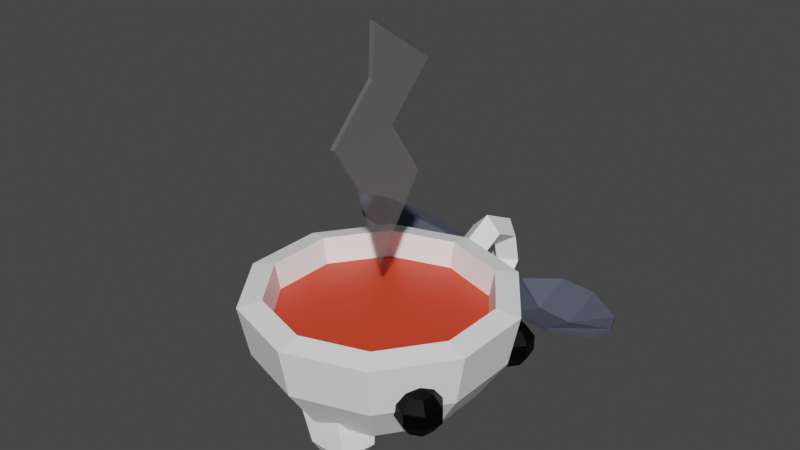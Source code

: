 # Source: teespoon.blend  (saved by Blender 3.3.6; exported with 4.5.12 LTS)
import bpy
from mathutils import Matrix  # noqa: F401  (used for matrix-valued properties, if any)

bpy.ops.wm.read_factory_settings(use_empty=True)
scene = bpy.context.scene
scene.name = 'Scene'

# ---- collections
col_collection = bpy.data.collections.new('Collection'); scene.collection.children.link(col_collection)

# ---- materials (node trees are filled in below, after node groups)
mat_white_004 = bpy.data.materials.new('White.004')
mat_white_004.use_transparent_shadow = False
mat_black_011 = bpy.data.materials.new('Black.011')
mat_black_011.use_transparent_shadow = False
mat_reddish_007 = bpy.data.materials.new('Reddish.007')
mat_reddish_007.use_transparent_shadow = False
mat_trans_001 = bpy.data.materials.new('Trans.001')
mat_trans_001.surface_render_method = 'BLENDED'
mat_trans_001.blend_method = 'BLEND'
mat_trans_001.use_transparent_shadow = False
mat_stonegrey_001 = bpy.data.materials.new('StoneGrey.001')
mat_stonegrey_001.use_transparent_shadow = False

# ---- material node trees
mat_white_004.use_nodes = True; mat_white_004.node_tree.nodes.clear()
_N = mat_white_004.node_tree.nodes; _L = mat_white_004.node_tree.links
n0 = _N.new('ShaderNodeBsdfPrincipled'); n0.name = 'Principled BSDF'; n0.location = (10, 300)
n0.distribution = 'GGX'
n0.subsurface_method = 'RANDOM_WALK_SKIN'
n0.inputs[0].default_value = (1.0, 1.0, 1.0, 1.0)
n0.inputs[3].default_value = 1.45
n0.inputs[27].default_value = (0.0, 0.0, 0.0, 1.0)
n0.inputs[28].default_value = 1.0
n1 = _N.new('ShaderNodeOutputMaterial'); n1.name = 'Material Output'; n1.location = (300, 300)
_L.new(n0.outputs[0], n1.inputs[0])
n1.is_active_output = True
mat_black_011.use_nodes = True; mat_black_011.node_tree.nodes.clear()
_N = mat_black_011.node_tree.nodes; _L = mat_black_011.node_tree.links
n0 = _N.new('ShaderNodeBsdfPrincipled'); n0.name = 'Principled BSDF'; n0.location = (10, 300)
n0.distribution = 'GGX'
n0.subsurface_method = 'RANDOM_WALK_SKIN'
n0.inputs[0].default_value = (0.0, 0.0, 0.0, 1.0)
n0.inputs[3].default_value = 1.45
n0.inputs[13].default_value = 0.133
n0.inputs[27].default_value = (0.0, 0.0, 0.0, 1.0)
n0.inputs[28].default_value = 1.0
n1 = _N.new('ShaderNodeOutputMaterial'); n1.name = 'Material Output'; n1.location = (300, 300)
_L.new(n0.outputs[0], n1.inputs[0])
n1.is_active_output = True
mat_reddish_007.use_nodes = True; mat_reddish_007.node_tree.nodes.clear()
_N = mat_reddish_007.node_tree.nodes; _L = mat_reddish_007.node_tree.links
n0 = _N.new('ShaderNodeBsdfPrincipled'); n0.name = 'Principled BSDF'; n0.location = (10, 300)
n0.distribution = 'GGX'
n0.subsurface_method = 'RANDOM_WALK_SKIN'
n0.inputs[0].default_value = (0.8, 0.05706, 0.02385, 1.0)
n0.inputs[3].default_value = 1.45
n0.inputs[27].default_value = (0.0, 0.0, 0.0, 1.0)
n0.inputs[28].default_value = 1.0
n1 = _N.new('ShaderNodeOutputMaterial'); n1.name = 'Material Output'; n1.location = (300, 300)
_L.new(n0.outputs[0], n1.inputs[0])
n1.is_active_output = True
mat_trans_001.use_nodes = True; mat_trans_001.node_tree.nodes.clear()
_N = mat_trans_001.node_tree.nodes; _L = mat_trans_001.node_tree.links
n0 = _N.new('ShaderNodeBsdfPrincipled'); n0.name = 'Principled BSDF'; n0.location = (10, 300)
n0.distribution = 'GGX'
n0.subsurface_method = 'RANDOM_WALK_SKIN'
n0.inputs[0].default_value = (0.3363, 0.3363, 0.3363, 1.0)
n0.inputs[3].default_value = 1.45
n0.inputs[4].default_value = 0.2294
n0.inputs[27].default_value = (0.0, 0.0, 0.0, 1.0)
n0.inputs[28].default_value = 1.0
n1 = _N.new('ShaderNodeOutputMaterial'); n1.name = 'Material Output'; n1.location = (300, 300)
_L.new(n0.outputs[0], n1.inputs[0])
n1.is_active_output = True
mat_stonegrey_001.use_nodes = True; mat_stonegrey_001.node_tree.nodes.clear()
_N = mat_stonegrey_001.node_tree.nodes; _L = mat_stonegrey_001.node_tree.links
n0 = _N.new('ShaderNodeBsdfPrincipled'); n0.name = 'Principled BSDF'; n0.location = (10, 300)
n0.distribution = 'GGX'
n0.subsurface_method = 'RANDOM_WALK_SKIN'
n0.inputs[0].default_value = (0.08389, 0.09105, 0.1299, 1.0)
n0.inputs[3].default_value = 1.45
n0.inputs[27].default_value = (0.0, 0.0, 0.0, 1.0)
n0.inputs[28].default_value = 1.0
n1 = _N.new('ShaderNodeOutputMaterial'); n1.name = 'Material Output'; n1.location = (300, 300)
_L.new(n0.outputs[0], n1.inputs[0])
n1.is_active_output = True

# ---- world
world_world = bpy.data.worlds.new('World'); scene.world = world_world
world_world.use_nodes = True; world_world.node_tree.nodes.clear()
_N = world_world.node_tree.nodes; _L = world_world.node_tree.links
n0 = _N.new('ShaderNodeOutputWorld'); n0.name = 'World Output'; n0.location = (300, 300)
n1 = _N.new('ShaderNodeBackground'); n1.name = 'Background'; n1.location = (10, 300)
n1.inputs[0].default_value = (0.05088, 0.05088, 0.05088, 1.0)
_L.new(n1.outputs[0], n0.inputs[0])
n0.is_active_output = True
world_world.color = (0.05088, 0.05088, 0.05088)
world_world.use_sun_shadow = False
world_world.sun_shadow_jitter_overblur = 0.0

# ---- meshes
me_torus_004 = bpy.data.meshes.new('Torus.004')
me_torus_004.from_pydata([(1.44, 0.0, 0.0), (1.0, 0.0, 0.44), (0.56, 0.0, 5.388e-17), (1.0, 0.0, -0.44), (0.8978, 1.126, 0.0), (0.6235, 0.7818, 0.44), (0.3492, 0.4378, 5.388e-17), (0.6235, 0.7818, -0.44), (-0.3204, 1.404, 0.0), (-0.2225, 0.9749, 0.44), (-0.1246, 0.546, 5.388e-17), (-0.2225, 0.9749, -0.44), (-1.297, 0.6248, 0.0), (-0.901, 0.4339, 0.44), (-0.5045, 0.243, 5.388e-17), (-0.901, 0.4339, -0.44), (-1.297, -0.6248, 0.0), (-0.901, -0.4339, 0.44), (-0.5045, -0.243, 5.388e-17), (-0.901, -0.4339, -0.44), (-0.3204, -1.404, 0.0), (-0.2225, -0.9749, 0.44), (-0.1246, -0.546, 5.388e-17), (-0.2225, -0.9749, -0.44), (0.8978, -1.126, 0.0), (0.6235, -0.7818, 0.44), (0.3492, -0.4378, 5.388e-17), (0.6235, -0.7818, -0.44)], [], [(0, 4, 5, 1), (1, 5, 6, 2), (2, 6, 7, 3), (3, 7, 4, 0), (4, 8, 9, 5), (5, 9, 10, 6), (6, 10, 11, 7), (7, 11, 8, 4), (8, 12, 13, 9), (9, 13, 14, 10), (10, 14, 15, 11), (11, 15, 12, 8), (12, 16, 17, 13), (13, 17, 18, 14), (14, 18, 19, 15), (15, 19, 16, 12), (16, 20, 21, 17), (17, 21, 22, 18), (18, 22, 23, 19), (19, 23, 20, 16), (20, 24, 25, 21), (21, 25, 26, 22), (22, 26, 27, 23), (23, 27, 24, 20), (24, 0, 1, 25), (25, 1, 2, 26), (26, 2, 3, 27), (27, 3, 0, 24)])
_uv = me_torus_004.uv_layers.new(name='UVMap')
_uv.uv.foreach_set('vector', [0.5714, 0.5, 0.7143, 0.5, 0.7143, 0.75, 0.5714, 0.75, 0.5714, 0.75, 0.7143, 0.75, 0.7143, 1.0, 0.5714, 1.0, 0.5714, 0.0, 0.7143, 0.0, 0.7143, 0.25, 0.5714, 0.25, 0.5714, 0.25, 0.7143, 0.25, 0.7143, 0.5, 0.5714, 0.5, 0.7143, 0.5, 0.8571, 0.5, 0.8571, 0.75, 0.7143, 0.75, 0.7143, 0.75, 0.8571, 0.75, 0.8571, 1.0, 0.7143, 1.0, 0.7143, 0.0, 0.8571, 0.0, 0.8571, 0.25, 0.7143, 0.25, 0.7143, 0.25, 0.8571, 0.25, 0.8571, 0.5, 0.7143, 0.5, 0.8571, 0.5, 1.0, 0.5, 1.0, 0.75, 0.8571, 0.75, 0.8571, 0.75, 1.0, 0.75, 1.0, 1.0, 0.8571, 1.0, 0.8571, 0.0, 1.0, 0.0, 1.0, 0.25, 0.8571, 0.25, 0.8571, 0.25, 1.0, 0.25, 1.0, 0.5, 0.8571, 0.5, -2.22e-16, 0.5, 0.1429, 0.5, 0.1429, 0.75, -2.22e-16, 0.75, -2.22e-16, 0.75, 0.1429, 0.75, 0.1429, 1.0, -2.22e-16, 1.0, -2.22e-16, 0.0, 0.1429, 0.0, 0.1429, 0.25, -2.22e-16, 0.25, -2.22e-16, 0.25, 0.1429, 0.25, 0.1429, 0.5, -2.22e-16, 0.5, 0.1429, 0.5, 0.2857, 0.5, 0.2857, 0.75, 0.1429, 0.75, 0.1429, 0.75, 0.2857, 0.75, 0.2857, 1.0, 0.1429, 1.0, 0.1429, 0.0, 0.2857, 0.0, 0.2857, 0.25, 0.1429, 0.25, 0.1429, 0.25, 0.2857, 0.25, 0.2857, 0.5, 0.1429, 0.5, 0.2857, 0.5, 0.4286, 0.5, 0.4286, 0.75, 0.2857, 0.75, 0.2857, 0.75, 0.4286, 0.75, 0.4286, 1.0, 0.2857, 1.0, 0.2857, 0.0, 0.4286, 0.0, 0.4286, 0.25, 0.2857, 0.25, 0.2857, 0.25, 0.4286, 0.25, 0.4286, 0.5, 0.2857, 0.5, 0.4286, 0.5, 0.5714, 0.5, 0.5714, 0.75, 0.4286, 0.75, 0.4286, 0.75, 0.5714, 0.75, 0.5714, 1.0, 0.4286, 1.0, 0.4286, 0.0, 0.5714, 0.0, 0.5714, 0.25, 0.4286, 0.25, 0.4286, 0.25, 0.5714, 0.25, 0.5714, 0.5, 0.4286, 0.5])
me_torus_004.materials.append(mat_white_004)
me_torus_004.update()
me_sphere_009 = bpy.data.meshes.new('Sphere.009')
me_sphere_009.from_pydata([(0.0, 0.5878, 0.809), (0.0, 0.9511, 0.309), (0.0, 0.9511, -0.309), (0.0, 0.5878, -0.809), (0.4595, 0.3665, 0.809), (0.7436, 0.593, 0.309), (0.7436, 0.593, -0.309), (0.4595, 0.3665, -0.809), (0.573, -0.1308, 0.809), (0.9272, -0.2116, 0.309), (0.9272, -0.2116, -0.309), (0.573, -0.1308, -0.809), (0.255, -0.5296, 0.809), (0.4126, -0.8569, 0.309), (0.4126, -0.8569, -0.309), (0.255, -0.5296, -0.809), (0.0, 0.0, 1.0), (-0.255, -0.5296, 0.809), (-0.4126, -0.8569, 0.309), (-0.4126, -0.8569, -0.309), (-0.255, -0.5296, -0.809), (0.0, 0.0, -1.0), (-0.573, -0.1308, 0.809), (-0.9272, -0.2116, 0.309), (-0.9272, -0.2116, -0.309), (-0.573, -0.1308, -0.809), (-0.4595, 0.3665, 0.809), (-0.7436, 0.593, 0.309), (-0.7436, 0.593, -0.309), (-0.4595, 0.3665, -0.809)], [], [(0, 16, 4), (3, 2, 6, 7), (1, 0, 4, 5), (21, 3, 7), (2, 1, 5, 6), (21, 7, 11), (6, 5, 9, 10), (4, 16, 8), (7, 6, 10, 11), (5, 4, 8, 9), (21, 11, 15), (10, 9, 13, 14), (8, 16, 12), (11, 10, 14, 15), (9, 8, 12, 13), (21, 15, 20), (14, 13, 18, 19), (12, 16, 17), (15, 14, 19, 20), (13, 12, 17, 18), (21, 20, 25), (19, 18, 23, 24), (17, 16, 22), (20, 19, 24, 25), (18, 17, 22, 23), (21, 25, 29), (24, 23, 27, 28), (22, 16, 26), (25, 24, 28, 29), (23, 22, 26, 27), (21, 29, 3), (28, 27, 1, 2), (26, 16, 0), (29, 28, 2, 3), (27, 26, 0, 1)])
_uv = me_sphere_009.uv_layers.new(name='UVMap')
_uv.uv.foreach_set('vector', [0.7143, 0.8, 0.6429, 1.0, 0.5714, 0.8, 0.7143, 0.2, 0.7143, 0.4, 0.5714, 0.4, 0.5714, 0.2, 0.7143, 0.6, 0.7143, 0.8, 0.5714, 0.8, 0.5714, 0.6, 0.6429, 0.0, 0.7143, 0.2, 0.5714, 0.2, 0.7143, 0.4, 0.7143, 0.6, 0.5714, 0.6, 0.5714, 0.4, 0.5, 0.0, 0.5714, 0.2, 0.4286, 0.2, 0.5714, 0.4, 0.5714, 0.6, 0.4286, 0.6, 0.4286, 0.4, 0.5714, 0.8, 0.5, 1.0, 0.4286, 0.8, 0.5714, 0.2, 0.5714, 0.4, 0.4286, 0.4, 0.4286, 0.2, 0.5714, 0.6, 0.5714, 0.8, 0.4286, 0.8, 0.4286, 0.6, 0.3571, 0.0, 0.4286, 0.2, 0.2857, 0.2, 0.4286, 0.4, 0.4286, 0.6, 0.2857, 0.6, 0.2857, 0.4, 0.4286, 0.8, 0.3571, 1.0, 0.2857, 0.8, 0.4286, 0.2, 0.4286, 0.4, 0.2857, 0.4, 0.2857, 0.2, 0.4286, 0.6, 0.4286, 0.8, 0.2857, 0.8, 0.2857, 0.6, 0.2143, 0.0, 0.2857, 0.2, 0.1429, 0.2, 0.2857, 0.4, 0.2857, 0.6, 0.1429, 0.6, 0.1429, 0.4, 0.2857, 0.8, 0.2143, 1.0, 0.1429, 0.8, 0.2857, 0.2, 0.2857, 0.4, 0.1429, 0.4, 0.1429, 0.2, 0.2857, 0.6, 0.2857, 0.8, 0.1429, 0.8, 0.1429, 0.6, 0.07143, 0.0, 0.1429, 0.2, 0.0, 0.2, 0.1429, 0.4, 0.1429, 0.6, 0.0, 0.6, 0.0, 0.4, 0.1429, 0.8, 0.07143, 1.0, 0.0, 0.8, 0.1429, 0.2, 0.1429, 0.4, 0.0, 0.4, 0.0, 0.2, 0.1429, 0.6, 0.1429, 0.8, 0.0, 0.8, 0.0, 0.6, 0.9286, 0.0, 1.0, 0.2, 0.8571, 0.2, 1.0, 0.4, 1.0, 0.6, 0.8571, 0.6, 0.8571, 0.4, 1.0, 0.8, 0.9286, 1.0, 0.8571, 0.8, 1.0, 0.2, 1.0, 0.4, 0.8571, 0.4, 0.8571, 0.2, 1.0, 0.6, 1.0, 0.8, 0.8571, 0.8, 0.8571, 0.6, 0.7857, 0.0, 0.8571, 0.2, 0.7143, 0.2, 0.8571, 0.4, 0.8571, 0.6, 0.7143, 0.6, 0.7143, 0.4, 0.8571, 0.8, 0.7857, 1.0, 0.7143, 0.8, 0.8571, 0.2, 0.8571, 0.4, 0.7143, 0.4, 0.7143, 0.2, 0.8571, 0.6, 0.8571, 0.8, 0.7143, 0.8, 0.7143, 0.6])
me_sphere_009.materials.append(mat_black_011)
me_sphere_009.update()
me_sphere_008 = bpy.data.meshes.new('Sphere.008')
me_sphere_008.from_pydata([(0.543, 0.7474, -0.3827), (0.4156, 0.5721, -0.7071), (0.2249, 0.3096, -0.9239), (0.8787, 0.2855, -0.3827), (0.6725, 0.2185, -0.7071), (0.364, 0.1183, -0.9239), (0.8787, -0.2855, -0.3827), (0.6725, -0.2185, -0.7071), (0.364, -0.1183, -0.9239), (0.543, -0.7474, -0.3827), (0.4156, -0.5721, -0.7071), (0.2249, -0.3096, -0.9239), (8.941e-08, -0.9239, -0.3827), (0.0, -0.7071, -0.7071), (4.47e-08, -0.3827, -0.9239), (-0.543, -0.7474, -0.3827), (-0.4156, -0.5721, -0.7071), (-0.2249, -0.3096, -0.9239), (-0.8787, -0.2855, -0.3827), (-0.6725, -0.2185, -0.7071), (-0.364, -0.1183, -0.9239), (0.0, 0.0, -1.0), (-0.8787, 0.2855, -0.3827), (-0.6725, 0.2185, -0.7071), (-0.364, 0.1183, -0.9239), (-0.543, 0.7474, -0.3827), (-0.4156, 0.5721, -0.7071), (-0.2249, 0.3096, -0.9239), (-1.192e-07, 0.9239, -0.3827), (2.98e-08, 0.7071, -0.7071), (-4.47e-08, 0.3827, -0.9239), (0.5654, 0.7782, -0.1732), (0.9148, 0.2973, -0.1732), (0.9148, -0.2973, -0.1732), (0.5654, -0.7782, -0.1732), (9.667e-08, -0.9619, -0.1732), (-0.5654, -0.7782, -0.1732), (-0.9148, -0.2973, -0.1732), (-0.9148, 0.2973, -0.1732), (-0.5654, 0.7782, -0.1732), (-1.205e-07, 0.9619, -0.1732)], [], [(21, 30, 2), (29, 28, 0, 1), (30, 29, 1, 2), (2, 1, 4, 5), (21, 2, 5), (1, 0, 3, 4), (21, 5, 8), (4, 3, 6, 7), (5, 4, 7, 8), (21, 8, 11), (7, 6, 9, 10), (8, 7, 10, 11), (11, 10, 13, 14), (21, 11, 14), (10, 9, 12, 13), (14, 13, 16, 17), (21, 14, 17), (13, 12, 15, 16), (21, 17, 20), (16, 15, 18, 19), (17, 16, 19, 20), (21, 20, 24), (19, 18, 22, 23), (20, 19, 23, 24), (24, 23, 26, 27), (21, 24, 27), (23, 22, 25, 26), (27, 26, 29, 30), (21, 27, 30), (26, 25, 28, 29), (12, 9, 34, 35), (31, 40, 39, 38, 37, 36, 35, 34, 33, 32), (0, 28, 40, 31), (25, 22, 38, 39), (18, 15, 36, 37), (6, 3, 32, 33), (15, 12, 35, 36), (9, 6, 33, 34), (3, 0, 31, 32), (28, 25, 39, 40), (22, 18, 37, 38)])
_uv = me_sphere_008.uv_layers.new(name='UVMap')
_uv.uv.foreach_set('vector', [0.65, 0.0, 0.7, 0.125, 0.6, 0.125, 0.7, 0.25, 0.7, 0.375, 0.6, 0.375, 0.6, 0.25, 0.7, 0.125, 0.7, 0.25, 0.6, 0.25, 0.6, 0.125, 0.6, 0.125, 0.6, 0.25, 0.5, 0.25, 0.5, 0.125, 0.55, 0.0, 0.6, 0.125, 0.5, 0.125, 0.6, 0.25, 0.6, 0.375, 0.5, 0.375, 0.5, 0.25, 0.45, 0.0, 0.5, 0.125, 0.4, 0.125, 0.5, 0.25, 0.5, 0.375, 0.4, 0.375, 0.4, 0.25, 0.5, 0.125, 0.5, 0.25, 0.4, 0.25, 0.4, 0.125, 0.35, 0.0, 0.4, 0.125, 0.3, 0.125, 0.4, 0.25, 0.4, 0.375, 0.3, 0.375, 0.3, 0.25, 0.4, 0.125, 0.4, 0.25, 0.3, 0.25, 0.3, 0.125, 0.3, 0.125, 0.3, 0.25, 0.2, 0.25, 0.2, 0.125, 0.25, 0.0, 0.3, 0.125, 0.2, 0.125, 0.3, 0.25, 0.3, 0.375, 0.2, 0.375, 0.2, 0.25, 0.2, 0.125, 0.2, 0.25, 0.1, 0.25, 0.1, 0.125, 0.15, 0.0, 0.2, 0.125, 0.1, 0.125, 0.2, 0.25, 0.2, 0.375, 0.1, 0.375, 0.1, 0.25, 0.05, 0.0, 0.1, 0.125, 0.0, 0.125, 0.1, 0.25, 0.1, 0.375, 0.0, 0.375, 0.0, 0.25, 0.1, 0.125, 0.1, 0.25, 0.0, 0.25, 0.0, 0.125, 0.95, 0.0, 1.0, 0.125, 0.9, 0.125, 1.0, 0.25, 1.0, 0.375, 0.9, 0.375, 0.9, 0.25, 1.0, 0.125, 1.0, 0.25, 0.9, 0.25, 0.9, 0.125, 0.9, 0.125, 0.9, 0.25, 0.8, 0.25, 0.8, 0.125, 0.85, 0.0, 0.9, 0.125, 0.8, 0.125, 0.9, 0.25, 0.9, 0.375, 0.8, 0.375, 0.8, 0.25, 0.8, 0.125, 0.8, 0.25, 0.7, 0.25, 0.7, 0.125, 0.75, 0.0, 0.8, 0.125, 0.7, 0.125, 0.8, 0.25, 0.8, 0.375, 0.7, 0.375, 0.7, 0.25, 0.2, 0.375, 0.3, 0.375, 0.3, 0.375, 0.2, 0.375, 0.6, 0.375, 0.7, 0.375, 0.8, 0.375, 0.9, 0.375, 1.0, 0.375, 0.1, 0.375, 0.2, 0.375, 0.3, 0.375, 0.4, 0.375, 0.5, 0.375, 0.6, 0.375, 0.7, 0.375, 0.7, 0.375, 0.6, 0.375, 0.8, 0.375, 0.9, 0.375, 0.9, 0.375, 0.8, 0.375, 0.0, 0.375, 0.1, 0.375, 0.1, 0.375, 0.0, 0.375, 0.4, 0.375, 0.5, 0.375, 0.5, 0.375, 0.4, 0.375, 0.1, 0.375, 0.2, 0.375, 0.2, 0.375, 0.1, 0.375, 0.3, 0.375, 0.4, 0.375, 0.4, 0.375, 0.3, 0.375, 0.5, 0.375, 0.6, 0.375, 0.6, 0.375, 0.5, 0.375, 0.7, 0.375, 0.8, 0.375, 0.8, 0.375, 0.7, 0.375, 0.9, 0.375, 1.0, 0.375, 1.0, 0.375, 0.9, 0.375])
me_sphere_008.materials.append(mat_reddish_007)
me_sphere_008.update()
me_sphere_007 = bpy.data.meshes.new('Sphere.007')
me_sphere_007.from_pydata([(0.5878, 0.809, 0.0), (0.543, 0.7474, -0.3827), (0.4156, 0.5721, -0.7071), (0.2249, 0.3096, -0.9239), (0.9511, 0.309, 0.0), (0.8787, 0.2855, -0.3827), (0.6725, 0.2185, -0.7071), (0.364, 0.1183, -0.9239), (0.9511, -0.309, 0.0), (0.8787, -0.2855, -0.3827), (0.6725, -0.2185, -0.7071), (0.364, -0.1183, -0.9239), (0.5878, -0.809, 0.0), (0.543, -0.7474, -0.3827), (0.4156, -0.5721, -0.7071), (0.2249, -0.3096, -0.9239), (5.96e-08, -1.0, 0.0), (8.941e-08, -0.9239, -0.3827), (0.0, -0.7071, -0.7071), (4.47e-08, -0.3827, -0.9239), (-0.5878, -0.809, 0.0), (-0.543, -0.7474, -0.3827), (-0.4156, -0.5721, -0.7071), (-0.2249, -0.3096, -0.9239), (-0.9511, -0.309, 0.0), (-0.8787, -0.2855, -0.3827), (-0.6725, -0.2185, -0.7071), (-0.364, -0.1183, -0.9239), (0.0, 0.0, -1.0), (-0.9511, 0.309, 0.0), (-0.8787, 0.2855, -0.3827), (-0.6725, 0.2185, -0.7071), (-0.364, 0.1183, -0.9239), (-0.5878, 0.809, 0.0), (-0.543, 0.7474, -0.3827), (-0.4156, 0.5721, -0.7071), (-0.2249, 0.3096, -0.9239), (-8.941e-08, 1.0, 0.0), (-1.192e-07, 0.9239, -0.3827), (2.98e-08, 0.7071, -0.7071), (-4.47e-08, 0.3827, -0.9239)], [], [(28, 40, 3), (39, 38, 1, 2), (40, 39, 2, 3), (38, 37, 0, 1), (3, 2, 6, 7), (1, 0, 4, 5), (28, 3, 7), (2, 1, 5, 6), (5, 4, 8, 9), (28, 7, 11), (6, 5, 9, 10), (7, 6, 10, 11), (28, 11, 15), (10, 9, 13, 14), (11, 10, 14, 15), (9, 8, 12, 13), (15, 14, 18, 19), (13, 12, 16, 17), (28, 15, 19), (14, 13, 17, 18), (19, 18, 22, 23), (17, 16, 20, 21), (28, 19, 23), (18, 17, 21, 22), (28, 23, 27), (22, 21, 25, 26), (23, 22, 26, 27), (21, 20, 24, 25), (28, 27, 32), (26, 25, 30, 31), (27, 26, 31, 32), (25, 24, 29, 30), (32, 31, 35, 36), (30, 29, 33, 34), (28, 32, 36), (31, 30, 34, 35), (36, 35, 39, 40), (34, 33, 37, 38), (28, 36, 40), (35, 34, 38, 39)])
_uv = me_sphere_007.uv_layers.new(name='UVMap')
_uv.uv.foreach_set('vector', [0.65, 0.0, 0.7, 0.125, 0.6, 0.125, 0.7, 0.25, 0.7, 0.375, 0.6, 0.375, 0.6, 0.25, 0.7, 0.125, 0.7, 0.25, 0.6, 0.25, 0.6, 0.125, 0.7, 0.375, 0.7, 0.5, 0.6, 0.5, 0.6, 0.375, 0.6, 0.125, 0.6, 0.25, 0.5, 0.25, 0.5, 0.125, 0.6, 0.375, 0.6, 0.5, 0.5, 0.5, 0.5, 0.375, 0.55, 0.0, 0.6, 0.125, 0.5, 0.125, 0.6, 0.25, 0.6, 0.375, 0.5, 0.375, 0.5, 0.25, 0.5, 0.375, 0.5, 0.5, 0.4, 0.5, 0.4, 0.375, 0.45, 0.0, 0.5, 0.125, 0.4, 0.125, 0.5, 0.25, 0.5, 0.375, 0.4, 0.375, 0.4, 0.25, 0.5, 0.125, 0.5, 0.25, 0.4, 0.25, 0.4, 0.125, 0.35, 0.0, 0.4, 0.125, 0.3, 0.125, 0.4, 0.25, 0.4, 0.375, 0.3, 0.375, 0.3, 0.25, 0.4, 0.125, 0.4, 0.25, 0.3, 0.25, 0.3, 0.125, 0.4, 0.375, 0.4, 0.5, 0.3, 0.5, 0.3, 0.375, 0.3, 0.125, 0.3, 0.25, 0.2, 0.25, 0.2, 0.125, 0.3, 0.375, 0.3, 0.5, 0.2, 0.5, 0.2, 0.375, 0.25, 0.0, 0.3, 0.125, 0.2, 0.125, 0.3, 0.25, 0.3, 0.375, 0.2, 0.375, 0.2, 0.25, 0.2, 0.125, 0.2, 0.25, 0.1, 0.25, 0.1, 0.125, 0.2, 0.375, 0.2, 0.5, 0.1, 0.5, 0.1, 0.375, 0.15, 0.0, 0.2, 0.125, 0.1, 0.125, 0.2, 0.25, 0.2, 0.375, 0.1, 0.375, 0.1, 0.25, 0.05, 0.0, 0.1, 0.125, 0.0, 0.125, 0.1, 0.25, 0.1, 0.375, 0.0, 0.375, 0.0, 0.25, 0.1, 0.125, 0.1, 0.25, 0.0, 0.25, 0.0, 0.125, 0.1, 0.375, 0.1, 0.5, 0.0, 0.5, 0.0, 0.375, 0.95, 0.0, 1.0, 0.125, 0.9, 0.125, 1.0, 0.25, 1.0, 0.375, 0.9, 0.375, 0.9, 0.25, 1.0, 0.125, 1.0, 0.25, 0.9, 0.25, 0.9, 0.125, 1.0, 0.375, 1.0, 0.5, 0.9, 0.5, 0.9, 0.375, 0.9, 0.125, 0.9, 0.25, 0.8, 0.25, 0.8, 0.125, 0.9, 0.375, 0.9, 0.5, 0.8, 0.5, 0.8, 0.375, 0.85, 0.0, 0.9, 0.125, 0.8, 0.125, 0.9, 0.25, 0.9, 0.375, 0.8, 0.375, 0.8, 0.25, 0.8, 0.125, 0.8, 0.25, 0.7, 0.25, 0.7, 0.125, 0.8, 0.375, 0.8, 0.5, 0.7, 0.5, 0.7, 0.375, 0.75, 0.0, 0.8, 0.125, 0.7, 0.125, 0.8, 0.25, 0.8, 0.375, 0.7, 0.375, 0.7, 0.25])
me_sphere_007.materials.append(mat_white_004)
me_sphere_007.update()
me_plane_008 = bpy.data.meshes.new('Plane.008')
me_plane_008.from_pydata([(-1.0, -0.5737, 0.0), (1.0, 0.0, 0.0), (-1.0, 1.426, 0.0), (-2.499, -1.559, 1.132e-07), (-2.499, 0.4414, 1.132e-07), (-3.808, -0.2356, 2.12e-07), (-3.808, 1.764, 2.12e-07), (-5.131, -0.1764, 3.119e-07), (-1.0, -0.5737, -0.122), (1.0, 0.0, -0.122), (-1.0, 1.426, -0.122), (-2.499, -1.559, -0.122), (-2.499, 0.4414, -0.122), (-3.808, -0.2356, -0.122), (-3.808, 1.764, -0.122), (-5.131, -0.1764, -0.122)], [], [(0, 2, 1), (0, 3, 4, 2), (3, 5, 6, 4), (5, 7, 6), (8, 9, 10), (8, 10, 12, 11), (11, 12, 14, 13), (13, 14, 15), (2, 4, 12, 10), (1, 2, 10, 9), (7, 5, 13, 15), (4, 6, 14, 12), (3, 0, 8, 11), (0, 1, 9, 8), (6, 7, 15, 14), (5, 3, 11, 13)])
_uv = me_plane_008.uv_layers.new(name='UVMap')
_uv.uv.foreach_set('vector', [0.0, 0.0, 0.0, 1.0, 1.0, 1.0, 0.0, 0.0, 0.0, 0.0, 0.0, 1.0, 0.0, 1.0, 0.0, 0.0, 0.0, 0.0, 0.0, 1.0, 0.0, 1.0, 0.0, 0.0, 0.0, 0.0, 0.0, 1.0, 0.0, 0.0, 1.0, 1.0, 0.0, 1.0, 0.0, 0.0, 0.0, 1.0, 0.0, 1.0, 0.0, 0.0, 0.0, 0.0, 0.0, 1.0, 0.0, 1.0, 0.0, 0.0, 0.0, 0.0, 0.0, 1.0, 0.0, 0.0, 0.0, 1.0, 0.0, 1.0, 0.0, 1.0, 0.0, 1.0, 1.0, 1.0, 0.0, 1.0, 0.0, 1.0, 1.0, 1.0, 0.0, 0.0, 0.0, 0.0, 0.0, 0.0, 0.0, 0.0, 0.0, 1.0, 0.0, 1.0, 0.0, 1.0, 0.0, 1.0, 0.0, 0.0, 0.0, 0.0, 0.0, 0.0, 0.0, 0.0, 0.0, 0.0, 1.0, 1.0, 1.0, 1.0, 0.0, 0.0, 0.0, 1.0, 0.0, 0.0, 0.0, 0.0, 0.0, 1.0, 0.0, 0.0, 0.0, 0.0, 0.0, 0.0, 0.0, 0.0])
me_plane_008.materials.append(mat_trans_001)
me_plane_008.update()
me_plane_007 = bpy.data.meshes.new('Plane.007')
me_plane_007.from_pydata([(0.8208, -0.5147, -0.159), (1.7, -0.2468, -0.1608), (0.8208, 0.5147, -0.159), (1.7, 0.2468, -0.1608), (1.26, -0.5147, -0.159), (1.26, 0.5147, -0.159), (0.4412, -0.1686, -0.1756), (0.4412, 0.1686, -0.1756), (-1.82, -0.2669, 0.01051), (-1.82, 0.2669, 0.01051), (-0.1551, 0.1993, -0.07836), (-0.7515, 0.2669, 0.0), (-1.348, 0.3344, 0.0), (-1.348, -0.3344, 0.0), (-0.7515, -0.2669, 0.0), (-0.1551, -0.1993, -0.07836), (0.8288, 0.0, -0.3391), (1.796, 0.0, -0.1634), (1.268, 0.0, -0.3391), (0.4331, 0.0, -0.0861), (-2.121, 0.0, 0.08115), (-0.1632, 0.0, 0.01375), (-0.7596, 0.0, 0.09549), (-1.356, 0.0, 0.09549), (0.8195, -0.5322, -0.09556), (1.698, -0.2642, -0.09737), (0.8195, 0.4973, -0.09556), (1.698, 0.2293, -0.09737), (1.259, -0.5322, -0.09556), (1.259, 0.4973, -0.09556), (0.4399, -0.1861, -0.1122), (0.4399, 0.1512, -0.1122), (-1.821, -0.2843, 0.07391), (-1.821, 0.2494, 0.07391), (-0.1564, 0.1819, -0.01497), (-0.7528, 0.2494, 0.0634), (-1.349, 0.317, 0.0634), (-1.349, -0.3518, 0.0634), (-0.7528, -0.2843, 0.0634), (-0.1564, -0.2168, -0.01497), (0.8275, -0.01745, -0.2757), (1.795, -0.01745, -0.1), (1.267, -0.01745, -0.2757), (0.4318, -0.01745, -0.0227), (-2.123, -0.01745, 0.1445), (-0.1645, -0.01745, 0.07715), (-0.7608, -0.01745, 0.1589), (-1.357, -0.01745, 0.1589)], [], [(18, 5, 3, 17), (16, 2, 5, 18), (16, 19, 7, 2), (23, 20, 9, 12), (19, 21, 10, 7), (21, 22, 11, 10), (22, 23, 12, 11), (14, 13, 23, 22), (15, 14, 22, 21), (6, 15, 21, 19), (13, 8, 20, 23), (0, 6, 19, 16), (0, 16, 18, 4), (4, 18, 17, 1), (42, 41, 27, 29), (40, 42, 29, 26), (40, 26, 31, 43), (47, 36, 33, 44), (43, 31, 34, 45), (45, 34, 35, 46), (46, 35, 36, 47), (38, 46, 47, 37), (39, 45, 46, 38), (30, 43, 45, 39), (37, 47, 44, 32), (24, 40, 43, 30), (24, 28, 42, 40), (28, 25, 41, 42), (2, 7, 31, 26), (1, 17, 41, 25), (4, 1, 25, 28), (8, 13, 37, 32), (6, 0, 24, 30), (17, 3, 27, 41), (13, 14, 38, 37), (20, 8, 32, 44), (5, 2, 26, 29), (14, 15, 39, 38), (12, 9, 33, 36), (9, 20, 44, 33), (0, 4, 28, 24), (15, 6, 30, 39), (3, 5, 29, 27), (7, 10, 34, 31), (10, 11, 35, 34), (11, 12, 36, 35)])
_uv = me_plane_007.uv_layers.new(name='UVMap')
_uv.uv.foreach_set('vector', [0.5, 0.5, 0.5, 1.0, 1.0, 1.0, 1.0, 0.5, 0.0, 0.5, 0.0, 1.0, 0.5, 1.0, 0.5, 0.5, 0.0, 0.5, 0.0, 0.5, 0.0, 1.0, 0.0, 1.0, 0.0, 0.5, 0.0, 0.5, 0.0, 1.0, 0.0, 1.0, 0.0, 0.5, 0.0, 0.5, 0.0, 1.0, 0.0, 1.0, 0.0, 0.5, 0.0, 0.5, 0.0, 1.0, 0.0, 1.0, 0.0, 0.5, 0.0, 0.5, 0.0, 1.0, 0.0, 1.0, 0.0, 0.0, 0.0, 0.0, 0.0, 0.5, 0.0, 0.5, 0.0, 0.0, 0.0, 0.0, 0.0, 0.5, 0.0, 0.5, 0.0, 0.0, 0.0, 0.0, 0.0, 0.5, 0.0, 0.5, 0.0, 0.0, 0.0, 0.0, 0.0, 0.5, 0.0, 0.5, 0.0, 0.0, 0.0, 0.0, 0.0, 0.5, 0.0, 0.5, 0.0, 0.0, 0.0, 0.5, 0.5, 0.5, 0.5, 0.0, 0.5, 0.0, 0.5, 0.5, 1.0, 0.5, 1.0, 0.0, 0.5, 0.5, 1.0, 0.5, 1.0, 1.0, 0.5, 1.0, 0.0, 0.5, 0.5, 0.5, 0.5, 1.0, 0.0, 1.0, 0.0, 0.5, 0.0, 1.0, 0.0, 1.0, 0.0, 0.5, 0.0, 0.5, 0.0, 1.0, 0.0, 1.0, 0.0, 0.5, 0.0, 0.5, 0.0, 1.0, 0.0, 1.0, 0.0, 0.5, 0.0, 0.5, 0.0, 1.0, 0.0, 1.0, 0.0, 0.5, 0.0, 0.5, 0.0, 1.0, 0.0, 1.0, 0.0, 0.5, 0.0, 0.0, 0.0, 0.5, 0.0, 0.5, 0.0, 0.0, 0.0, 0.0, 0.0, 0.5, 0.0, 0.5, 0.0, 0.0, 0.0, 0.0, 0.0, 0.5, 0.0, 0.5, 0.0, 0.0, 0.0, 0.0, 0.0, 0.5, 0.0, 0.5, 0.0, 0.0, 0.0, 0.0, 0.0, 0.5, 0.0, 0.5, 0.0, 0.0, 0.0, 0.0, 0.5, 0.0, 0.5, 0.5, 0.0, 0.5, 0.5, 0.0, 1.0, 0.0, 1.0, 0.5, 0.5, 0.5, 0.0, 1.0, 0.0, 1.0, 0.0, 1.0, 0.0, 1.0, 1.0, 0.0, 1.0, 0.5, 1.0, 0.5, 1.0, 0.0, 0.5, 0.0, 1.0, 0.0, 1.0, 0.0, 0.5, 0.0, 0.0, 0.0, 0.0, 0.0, 0.0, 0.0, 0.0, 0.0, 0.0, 0.0, 0.0, 0.0, 0.0, 0.0, 0.0, 0.0, 1.0, 0.5, 1.0, 1.0, 1.0, 1.0, 1.0, 0.5, 0.0, 0.0, 0.0, 0.0, 0.0, 0.0, 0.0, 0.0, 0.0, 0.5, 0.0, 0.0, 0.0, 0.0, 0.0, 0.5, 0.5, 1.0, 0.0, 1.0, 0.0, 1.0, 0.5, 1.0, 0.0, 0.0, 0.0, 0.0, 0.0, 0.0, 0.0, 0.0, 0.0, 1.0, 0.0, 1.0, 0.0, 1.0, 0.0, 1.0, 0.0, 1.0, 0.0, 0.5, 0.0, 0.5, 0.0, 1.0, 0.0, 0.0, 0.5, 0.0, 0.5, 0.0, 0.0, 0.0, 0.0, 0.0, 0.0, 0.0, 0.0, 0.0, 0.0, 0.0, 1.0, 1.0, 0.5, 1.0, 0.5, 1.0, 1.0, 1.0, 0.0, 1.0, 0.0, 1.0, 0.0, 1.0, 0.0, 1.0, 0.0, 1.0, 0.0, 1.0, 0.0, 1.0, 0.0, 1.0, 0.0, 1.0, 0.0, 1.0, 0.0, 1.0, 0.0, 1.0])
me_plane_007.materials.append(mat_stonegrey_001)
me_plane_007.update()
me_cylinder_013 = bpy.data.meshes.new('Cylinder.013')
me_cylinder_013.from_pydata([(0.1618, 0.2582, -0.5582), (0.0, 0.8164, 1.0), (0.4636, 0.08325, -0.5582), (0.9511, 0.2523, 1.0), (0.3483, -0.1998, -0.5582), (0.5878, -0.6605, 1.0), (-0.02477, -0.1998, -0.5582), (-0.5878, -0.6605, 1.0), (-0.1401, 0.08325, -0.5582), (-0.9511, 0.2523, 1.0), (0.3795, 0.6675, 0.2053), (1.157, 0.2063, 0.2053), (0.8601, -0.54, 0.2053), (-0.101, -0.54, 0.2053), (-0.398, 0.2063, 0.2053), (0.2738, 0.4404, -0.7885), (0.7322, 0.1358, -0.7885), (0.5571, -0.3571, -0.7885), (-0.009564, -0.3571, -0.7885), (-0.1847, 0.1128, -0.7885)], [], [(10, 1, 3, 11), (11, 3, 5, 12), (12, 5, 7, 13), (3, 1, 9, 7, 5), (13, 7, 9, 14), (14, 9, 1, 10), (6, 8, 19, 18), (8, 14, 10, 0), (6, 13, 14, 8), (4, 12, 13, 6), (2, 11, 12, 4), (0, 10, 11, 2), (15, 16, 17, 18, 19), (2, 4, 17, 16), (8, 0, 15, 19), (0, 2, 16, 15), (4, 6, 18, 17)])
_uv = me_cylinder_013.uv_layers.new(name='UVMap')
_uv.uv.foreach_set('vector', [1.0, 0.75, 1.0, 1.0, 0.8, 1.0, 0.8, 0.75, 0.8, 0.75, 0.8, 1.0, 0.6, 1.0, 0.6, 0.75, 0.6, 0.75, 0.6, 1.0, 0.4, 1.0, 0.4, 0.75, 0.4783, 0.3242, 0.25, 0.49, 0.02175, 0.3242, 0.1089, 0.05584, 0.3911, 0.05584, 0.4, 0.75, 0.4, 1.0, 0.2, 1.0, 0.2, 0.75, 0.2, 0.75, 0.2, 1.0, 2.98e-08, 1.0, 2.98e-08, 0.75, 0.4, 0.5, 0.2, 0.5, 0.2, 0.5, 0.4, 0.5, 0.2, 0.5, 0.2, 0.75, 2.98e-08, 0.75, 2.98e-08, 0.5, 0.4, 0.5, 0.4, 0.75, 0.2, 0.75, 0.2, 0.5, 0.6, 0.5, 0.6, 0.75, 0.4, 0.75, 0.4, 0.5, 0.8, 0.5, 0.8, 0.75, 0.6, 0.75, 0.6, 0.5, 1.0, 0.5, 1.0, 0.75, 0.8, 0.75, 0.8, 0.5, 0.75, 0.49, 0.9783, 0.3242, 0.8911, 0.05584, 0.6089, 0.05584, 0.5217, 0.3242, 0.8, 0.5, 0.6, 0.5, 0.6, 0.5, 0.8, 0.5, 0.2, 0.5, 2.98e-08, 0.5, 2.98e-08, 0.5, 0.2, 0.5, 1.0, 0.5, 0.8, 0.5, 0.8, 0.5, 1.0, 0.5, 0.6, 0.5, 0.4, 0.5, 0.4, 0.5, 0.6, 0.5])
me_cylinder_013.materials.append(mat_white_004)
me_cylinder_013.update()

# ---- objects
ob_torus_004 = bpy.data.objects.new('Torus.004', me_torus_004)
ob_sphere_011 = bpy.data.objects.new('Sphere.011', me_sphere_009)
ob_sphere_010 = bpy.data.objects.new('Sphere.010', me_sphere_008)
ob_sphere_009 = bpy.data.objects.new('Sphere.009', me_sphere_007)
ob_plane_008 = bpy.data.objects.new('Plane.008', me_plane_008)
ob_plane_007 = bpy.data.objects.new('Plane.007', me_plane_007)
ob_cylinder_032 = bpy.data.objects.new('Cylinder.032', me_cylinder_013)

# ---- transforms, parenting, visibility, modifiers, constraints
ob_torus_004.location = (0.008956, 1.13, 0.8484)
ob_torus_004.rotation_euler = (-0.0, 4.712, 0.0)
ob_torus_004.scale = (0.2567, 0.2567, 0.2567)
ob_sphere_011.location = (0.696, 0.4589, 0.7895)
ob_sphere_011.scale = (0.1583, 0.1583, 0.1583)
_m = ob_sphere_011.modifiers.new('Mirror', 'MIRROR')
_m.use_axis = (False, True, False)
_m.mirror_object = ob_sphere_009
ob_sphere_010.location = (0.008956, -0.004758, 1.127)
ob_sphere_010.scale = (0.8753, 0.8753, 0.8753)
ob_sphere_009.location = (0.008956, -0.004758, 1.127)
ob_sphere_009.scale = (0.9159, 0.9159, 0.9159)
_m = ob_sphere_009.modifiers.new('Solidify', 'SOLIDIFY')
_m.thickness = 0.18
ob_plane_008.location = (0.008956, -0.004758, 1.573)
ob_plane_008.rotation_euler = (-0.0, 1.571, 0.0)
ob_plane_008.scale = (0.2546, 0.2546, 0.2546)
ob_plane_007.location = (0.01906, 1.136, 0.8487)
ob_plane_007.rotation_euler = (0.0, 0.08451, 0.0)
ob_plane_007.scale = (0.5762, 0.5762, 0.5762)
ob_cylinder_032.location = (-0.005695, 0.4066, 0.2436)
ob_cylinder_032.rotation_euler = (0.0, -0.0, 0.5723)
ob_cylinder_032.scale = (0.3006, 0.3006, 0.3006)
_m = ob_cylinder_032.modifiers.new('Mirror', 'MIRROR')
_m.use_axis = (False, True, False)
_m.mirror_object = ob_sphere_009

# ---- collection membership
col_collection.objects.link(ob_torus_004)
col_collection.objects.link(ob_sphere_011)
col_collection.objects.link(ob_sphere_010)
col_collection.objects.link(ob_sphere_009)
col_collection.objects.link(ob_plane_008)
col_collection.objects.link(ob_plane_007)
col_collection.objects.link(ob_cylinder_032)

# ---- scene / render settings (as saved in the file)
scene.frame_start = 1; scene.frame_end = 250; scene.frame_set(1)
scene.render.engine = 'BLENDER_EEVEE_NEXT'
scene.cycles.sampling_pattern = 'TABULATED_SOBOL'
scene.cycles.use_light_tree = False
scene.view_settings.view_transform = 'Filmic'
bpy.context.view_layer.update()

# ---- added for rendering (the .blend has no active camera and no usable light): camera, sun
cam_auto = bpy.data.cameras.new('AutoCamera')
cam_auto.lens = 50.0
cam_auto.sensor_width = 36.0
cam_auto.clip_end = 1000.0
ob_auto_camera = bpy.data.objects.new('AutoCamera', cam_auto)
scene.collection.objects.link(ob_auto_camera)
ob_auto_camera.location = (3.9789, -4.58478, 4.6893)
ob_auto_camera.rotation_euler = (1.09748, -7.21219e-08, 0.694738)
scene.camera = ob_auto_camera
light_auto_sun = bpy.data.lights.new('AutoSun', 'SUN')
light_auto_sun.energy = 3.0
light_auto_sun.angle = 0.0523599
ob_auto_sun = bpy.data.objects.new('AutoSun', light_auto_sun)
scene.collection.objects.link(ob_auto_sun)
ob_auto_sun.rotation_euler = (0.872665, 0.174533, 0.523599)
bpy.context.view_layer.update()
